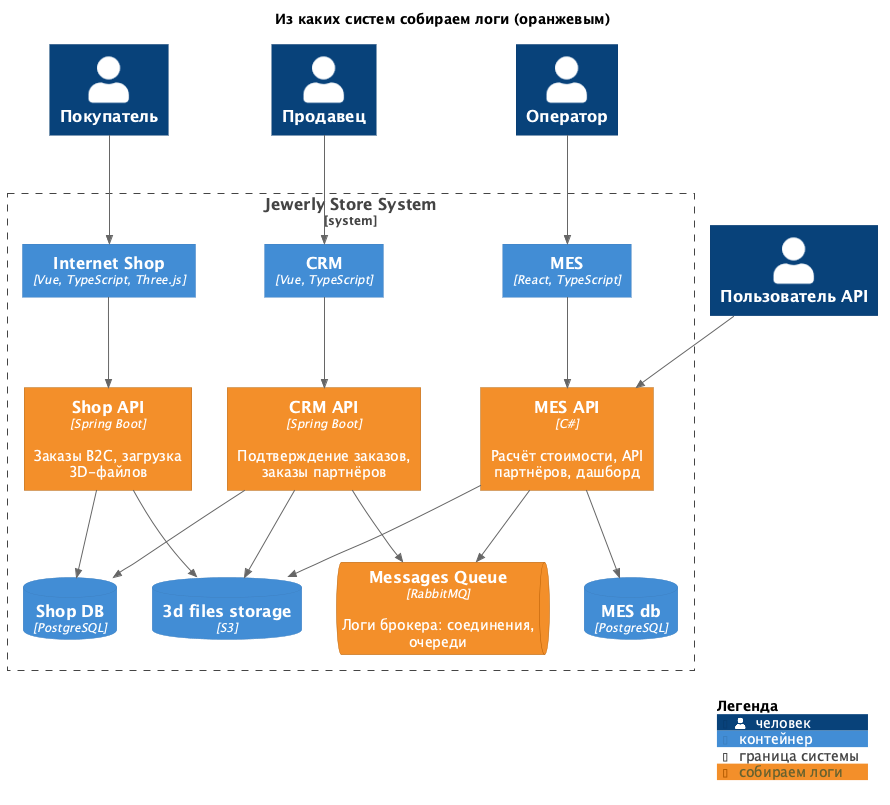

The diagram above was rendered by PlantUML. Its source (embedded in the PNG):
@startuml
!include <C4/C4_Container>

!$LEGEND_TITLE_TEXT = "Легенда"
UpdateElementStyle("person", $legendText="человек")
UpdateElementStyle("container", $legendText="контейнер")
UpdateElementStyle("external_system", $legendText="внешняя система")
UpdateBoundaryStyle("system", $legendText="граница системы")

title Из каких систем собираем логи (оранжевым)

AddElementTag("logs", $bgColor="#f28e2b", $borderColor="#b35c00", $legendText="собираем логи")

Person(customer, "Покупатель")
Person(seller, "Продавец")
Person(apiUser, "Пользователь API")
Person(operator, "Оператор")

System_Boundary(sys, "Jewerly Store System") {
  Container(shop, "Internet Shop", "Vue, TypeScript, Three.js")
  Container(shopApi, "Shop API", "Spring Boot", "Заказы B2C, загрузка 3D-файлов", $tags="logs")
  ContainerDb(shopDb, "Shop DB", "PostgreSQL")
  Container(crm, "CRM", "Vue, TypeScript")
  Container(crmApi, "CRM API", "Spring Boot", "Подтверждение заказов, заказы партнёров", $tags="logs")
  ContainerQueue(mq, "Messages Queue", "RabbitMQ", "Логи брокера: соединения, очереди", $tags="logs")
  ContainerDb(s3, "3d files storage", "S3")
  Container(mes, "MES", "React, TypeScript")
  Container(mesApi, "MES API", "C#", "Расчёт стоимости, API партнёров, дашборд", $tags="logs")
  ContainerDb(mesDb, "MES db", "PostgreSQL")
}

Rel(customer, shop, "")
Rel(shop, shopApi, "")
Rel(shopApi, shopDb, "")
Rel(shopApi, s3, "")
Rel(seller, crm, "")
Rel(crm, crmApi, "")
Rel(crmApi, shopDb, "")
Rel(crmApi, s3, "")
Rel(crmApi, mq, "")
Rel(mesApi, mq, "")
Rel(apiUser, mesApi, "")
Rel(operator, mes, "")
Rel(mes, mesApi, "")
Rel(mesApi, s3, "")
Rel(mesApi, mesDb, "")

SHOW_LEGEND()
@enduml